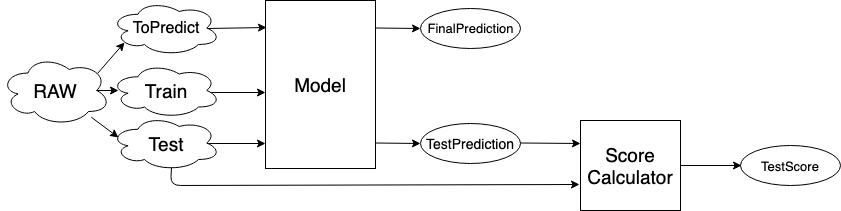

The diagram above was exported from draw.io. Its source (the exported page's mxGraphModel, read from the mxfile embedded in the PNG):
<mxGraphModel dx="2248" dy="1999" grid="1" gridSize="10" guides="1" tooltips="1" connect="1" arrows="1" fold="1" page="1" pageScale="1" pageWidth="850" pageHeight="1100" math="0" shadow="0">
  <root>
    <mxCell id="0" />
    <mxCell id="1" parent="0" />
    <mxCell id="2" value="" style="endArrow=classic;html=1;exitX=0.875;exitY=0.5;exitDx=0;exitDy=0;exitPerimeter=0;entryX=0.006;entryY=0.158;entryDx=0;entryDy=0;entryPerimeter=0;" edge="1" source="12" target="4" parent="1">
      <mxGeometry width="50" height="50" relative="1" as="geometry">
        <mxPoint x="230" y="27" as="sourcePoint" />
        <mxPoint x="260" y="28" as="targetPoint" />
      </mxGeometry>
    </mxCell>
    <mxCell id="3" value="&lt;font style=&quot;font-size: 19px&quot;&gt;RAW&lt;/font&gt;" style="ellipse;shape=cloud;whiteSpace=wrap;html=1;" vertex="1" parent="1">
      <mxGeometry y="55" width="110" height="70" as="geometry" />
    </mxCell>
    <mxCell id="4" value="&lt;font style=&quot;font-size: 19px&quot;&gt;Model&lt;/font&gt;" style="rounded=0;whiteSpace=wrap;html=1;" vertex="1" parent="1">
      <mxGeometry x="265" width="110" height="168" as="geometry" />
    </mxCell>
    <mxCell id="5" value="" style="endArrow=classic;html=1;exitX=0.875;exitY=0.5;exitDx=0;exitDy=0;exitPerimeter=0;entryX=0.077;entryY=0.505;entryDx=0;entryDy=0;entryPerimeter=0;" edge="1" source="3" target="11" parent="1">
      <mxGeometry width="50" height="50" relative="1" as="geometry">
        <mxPoint y="242.5" as="sourcePoint" />
        <mxPoint x="150" y="92.5" as="targetPoint" />
      </mxGeometry>
    </mxCell>
    <mxCell id="6" value="" style="endArrow=classic;html=1;entryX=0.07;entryY=0.4;entryDx=0;entryDy=0;entryPerimeter=0;" edge="1" source="3" target="13" parent="1">
      <mxGeometry width="50" height="50" relative="1" as="geometry">
        <mxPoint y="242.5" as="sourcePoint" />
        <mxPoint x="150" y="142.5" as="targetPoint" />
      </mxGeometry>
    </mxCell>
    <mxCell id="7" value="" style="endArrow=classic;html=1;exitX=0.818;exitY=0.545;exitDx=0;exitDy=0;exitPerimeter=0;" edge="1" source="11" parent="1">
      <mxGeometry width="50" height="50" relative="1" as="geometry">
        <mxPoint x="250" y="92.5" as="sourcePoint" />
        <mxPoint x="265" y="92" as="targetPoint" />
      </mxGeometry>
    </mxCell>
    <mxCell id="8" value="" style="endArrow=classic;html=1;exitX=0.875;exitY=0.5;exitDx=0;exitDy=0;exitPerimeter=0;entryX=-0.003;entryY=0.851;entryDx=0;entryDy=0;entryPerimeter=0;" edge="1" source="13" target="4" parent="1">
      <mxGeometry width="50" height="50" relative="1" as="geometry">
        <mxPoint x="249.1428571428571" y="142.5" as="sourcePoint" />
        <mxPoint x="260" y="143" as="targetPoint" />
      </mxGeometry>
    </mxCell>
    <mxCell id="9" value="&lt;font style=&quot;font-size: 14px&quot;&gt;TestPrediction&lt;/font&gt;&lt;br&gt;" style="ellipse;whiteSpace=wrap;html=1;" vertex="1" parent="1">
      <mxGeometry x="420" y="122.5" width="100" height="40" as="geometry" />
    </mxCell>
    <mxCell id="10" value="" style="endArrow=classic;html=1;exitX=1;exitY=0.5;exitDx=0;exitDy=0;entryX=0;entryY=0.5;entryDx=0;entryDy=0;" edge="1" target="9" parent="1">
      <mxGeometry width="50" height="50" relative="1" as="geometry">
        <mxPoint x="375.1428571428569" y="142.5" as="sourcePoint" />
        <mxPoint x="418" y="143" as="targetPoint" />
      </mxGeometry>
    </mxCell>
    <mxCell id="11" value="&lt;font style=&quot;font-size: 19px&quot;&gt;Train&lt;br&gt;&lt;/font&gt;" style="ellipse;shape=cloud;whiteSpace=wrap;html=1;" vertex="1" parent="1">
      <mxGeometry x="110" y="62.5" width="110" height="55" as="geometry" />
    </mxCell>
    <mxCell id="12" value="&lt;font style=&quot;font-size: 16px&quot;&gt;ToPredict&lt;br&gt;&lt;/font&gt;" style="ellipse;shape=cloud;whiteSpace=wrap;html=1;" vertex="1" parent="1">
      <mxGeometry x="110" width="110" height="55" as="geometry" />
    </mxCell>
    <mxCell id="13" value="&lt;font style=&quot;font-size: 19px&quot;&gt;Test&lt;br&gt;&lt;/font&gt;" style="ellipse;shape=cloud;whiteSpace=wrap;html=1;" vertex="1" parent="1">
      <mxGeometry x="110" y="115" width="110" height="55" as="geometry" />
    </mxCell>
    <mxCell id="14" value="" style="endArrow=classic;html=1;entryX=0.13;entryY=0.77;entryDx=0;entryDy=0;entryPerimeter=0;exitX=0.88;exitY=0.25;exitDx=0;exitDy=0;exitPerimeter=0;" edge="1" source="3" target="12" parent="1">
      <mxGeometry width="50" height="50" relative="1" as="geometry">
        <mxPoint x="106" y="118" as="sourcePoint" />
        <mxPoint x="160" y="102.5" as="targetPoint" />
      </mxGeometry>
    </mxCell>
    <mxCell id="15" value="&lt;font style=&quot;font-size: 13px&quot;&gt;FinalPrediction&lt;/font&gt;&lt;br&gt;" style="ellipse;whiteSpace=wrap;html=1;" vertex="1" parent="1">
      <mxGeometry x="420" y="7.5" width="100" height="40" as="geometry" />
    </mxCell>
    <mxCell id="16" value="" style="endArrow=classic;html=1;exitX=1;exitY=0.5;exitDx=0;exitDy=0;" edge="1" parent="1">
      <mxGeometry width="50" height="50" relative="1" as="geometry">
        <mxPoint x="375.1428571428569" y="27.5" as="sourcePoint" />
        <mxPoint x="420" y="28" as="targetPoint" />
      </mxGeometry>
    </mxCell>
    <mxCell id="17" value="&lt;font style=&quot;font-size: 19px&quot;&gt;Score&lt;br&gt;Calculator&lt;/font&gt;" style="rounded=0;whiteSpace=wrap;html=1;" vertex="1" parent="1">
      <mxGeometry x="580" y="120" width="100" height="90" as="geometry" />
    </mxCell>
    <mxCell id="18" value="" style="endArrow=classic;html=1;" edge="1" source="9" parent="1">
      <mxGeometry width="50" height="50" relative="1" as="geometry">
        <mxPoint x="540" y="143" as="sourcePoint" />
        <mxPoint x="580" y="143" as="targetPoint" />
      </mxGeometry>
    </mxCell>
    <mxCell id="19" value="&lt;font style=&quot;font-size: 13px&quot;&gt;TestScore&lt;/font&gt;&lt;br&gt;" style="ellipse;whiteSpace=wrap;html=1;" vertex="1" parent="1">
      <mxGeometry x="740" y="145" width="100" height="40" as="geometry" />
    </mxCell>
    <mxCell id="20" value="" style="endArrow=classic;html=1;exitX=1;exitY=0.5;exitDx=0;exitDy=0;" edge="1" parent="1">
      <mxGeometry width="50" height="50" relative="1" as="geometry">
        <mxPoint x="680.1428571428569" y="165" as="sourcePoint" />
        <mxPoint x="741" y="165" as="targetPoint" />
      </mxGeometry>
    </mxCell>
    <mxCell id="21" value="" style="endArrow=classic;html=1;entryX=-0.007;entryY=0.711;entryDx=0;entryDy=0;exitX=0.55;exitY=0.95;exitDx=0;exitDy=0;exitPerimeter=0;entryPerimeter=0;" edge="1" source="13" target="17" parent="1">
      <mxGeometry width="50" height="50" relative="1" as="geometry">
        <mxPoint y="480" as="sourcePoint" />
        <mxPoint x="50" y="430" as="targetPoint" />
        <Array as="points">
          <mxPoint x="170" y="185" />
        </Array>
      </mxGeometry>
    </mxCell>
  </root>
</mxGraphModel>